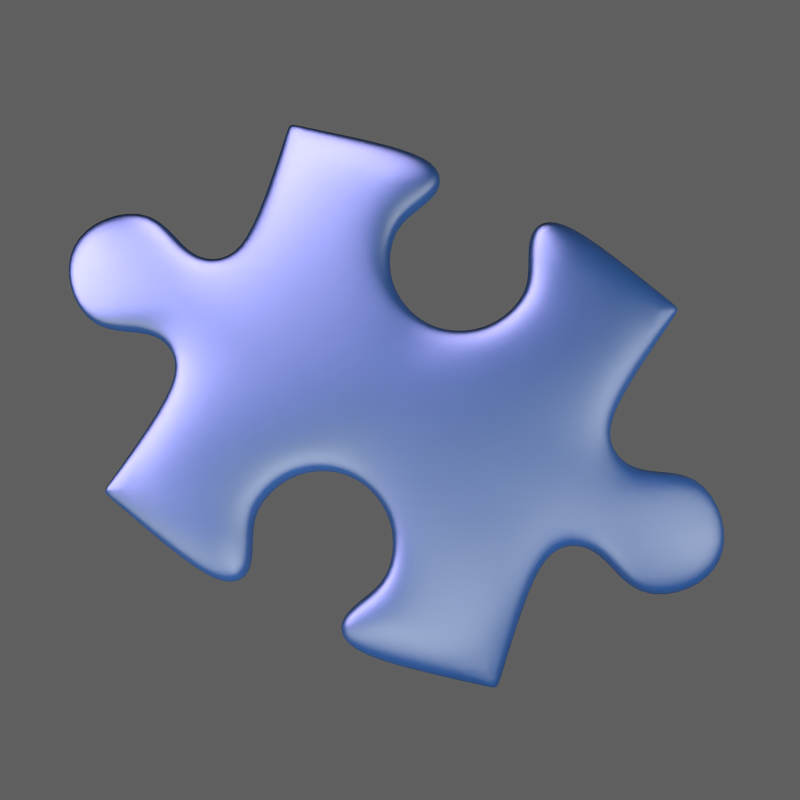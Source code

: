 # Source: application-x-addon.blend  (saved by Blender 2.67.0; exported with 4.5.12 LTS)
import bpy
from mathutils import Matrix  # noqa: F401  (used for matrix-valued properties, if any)

bpy.ops.wm.read_factory_settings(use_empty=True)
scene = bpy.context.scene
scene.name = 'add on'

# ---- collections
col_collection_1 = bpy.data.collections.new('Collection 1'); scene.collection.children.link(col_collection_1)
col_collection_2 = bpy.data.collections.new('Collection 2'); scene.collection.children.link(col_collection_2)
col_collection_9 = bpy.data.collections.new('Collection 9'); scene.collection.children.link(col_collection_9)
col_collection_9.hide_render = True
col_collection_9.hide_viewport = True

# ---- materials (node trees are filled in below, after node groups)
mat_puzzle = bpy.data.materials.new('puzzle')
mat_puzzle.alpha_threshold = 0.0
mat_puzzle.roughness = 0.5
mat_puzzle.line_color = (0.0, 0.0, 0.0, 1.0)
mat_bottomlight_002 = bpy.data.materials.new('bottomlight.002')
mat_bottomlight_002.alpha_threshold = 0.0
mat_bottomlight_002.roughness = 0.5
mat_bottomlight_002.line_color = (0.0, 0.0, 0.0, 1.0)
mat_light_002 = bpy.data.materials.new('light.002')
mat_light_002.alpha_threshold = 0.0
mat_light_002.roughness = 0.5
mat_light_002.line_color = (0.0, 0.0, 0.0, 1.0)
mat_floor_001 = bpy.data.materials.new('floor.001')
mat_floor_001.alpha_threshold = 0.0
mat_floor_001.roughness = 0.5
mat_floor_001.line_color = (0.0, 0.0, 0.0, 1.0)
mat_glass = bpy.data.materials.new('glass')
mat_glass.alpha_threshold = 0.0
mat_glass.roughness = 0.5
mat_glass.line_color = (0.0, 0.0, 0.0, 1.0)

# ---- material node trees
mat_puzzle.use_nodes = True; mat_puzzle.node_tree.nodes.clear()
_N = mat_puzzle.node_tree.nodes; _L = mat_puzzle.node_tree.links
n0 = _N.new('ShaderNodeOutputMaterial'); n0.name = 'Material Output'; n0.location = (300, 300)
n0.width = 120
n1 = _N.new('ShaderNodeMixShader'); n1.name = 'Mix Shader'; n1.location = (100, 300)
n1.width = 150
n1.inputs[0].default_value = 0.9
n2 = _N.new('ShaderNodeBsdfAnisotropic'); n2.name = 'Glossy BSDF'; n2.location = (-100, 300)
n2.distribution = 'BECKMANN'
n2.inputs[1].default_value = 0.4472
n3 = _N.new('ShaderNodeBsdfDiffuse'); n3.name = 'Diffuse BSDF'; n3.location = (-101, 108)
n3.inputs[0].default_value = (0.01444, 0.06848, 0.2423, 1.0)
_L.new(n1.outputs[0], n0.inputs[0])
_L.new(n2.outputs[0], n1.inputs[1])
_L.new(n3.outputs[0], n1.inputs[2])
n0.is_active_output = True
mat_bottomlight_002.use_nodes = True; mat_bottomlight_002.node_tree.nodes.clear()
_N = mat_bottomlight_002.node_tree.nodes; _L = mat_bottomlight_002.node_tree.links
n0 = _N.new('ShaderNodeOutputMaterial'); n0.name = 'Material Output'; n0.location = (300, 300)
n0.width = 120
n1 = _N.new('ShaderNodeEmission'); n1.name = 'Emission'; n1.location = (100, 300)
n1.width = 150
n1.inputs[0].default_value = (0.6135, 0.5089, 0.8, 1.0)
n1.inputs[1].default_value = 20.0
_L.new(n1.outputs[0], n0.inputs[0])
n0.is_active_output = True
mat_light_002.use_nodes = True; mat_light_002.node_tree.nodes.clear()
_N = mat_light_002.node_tree.nodes; _L = mat_light_002.node_tree.links
n0 = _N.new('ShaderNodeOutputMaterial'); n0.name = 'Material Output'; n0.location = (300, 300)
n0.width = 120
n1 = _N.new('ShaderNodeEmission'); n1.name = 'Emission'; n1.location = (100, 300)
n1.width = 150
n1.inputs[0].default_value = (0.784, 0.8, 0.768, 1.0)
n1.inputs[1].default_value = 6.0
_L.new(n1.outputs[0], n0.inputs[0])
n0.is_active_output = True
mat_floor_001.use_nodes = True; mat_floor_001.node_tree.nodes.clear()
_N = mat_floor_001.node_tree.nodes; _L = mat_floor_001.node_tree.links
n0 = _N.new('ShaderNodeMixShader'); n0.name = 'Mix Shader'; n0.location = (242, 183)
n0.width = 150
n0.inputs[0].default_value = 1.0
n1 = _N.new('ShaderNodeBsdfTransparent'); n1.name = 'Transparent BSDF'; n1.location = (-152, 97)
n1.width = 150
n2 = _N.new('ShaderNodeBsdfDiffuse'); n2.name = 'Diffuse BSDF'; n2.location = (-146, -28)
n2.inputs[0].default_value = (0.2413, 0.2413, 0.2413, 1.0)
n3 = _N.new('ShaderNodeOutputMaterial'); n3.name = 'Material Output'; n3.location = (565, 299)
n3.width = 120
n4 = _N.new('ShaderNodeLightPath'); n4.name = 'Light Path'; n4.location = (-151, 578)
n4.width = 150
_L.new(n2.outputs[0], n3.inputs[0])
n3.is_active_output = True
mat_glass.use_nodes = True; mat_glass.node_tree.nodes.clear()
_N = mat_glass.node_tree.nodes; _L = mat_glass.node_tree.links
n0 = _N.new('ShaderNodeOutputMaterial'); n0.name = 'Material Output'; n0.location = (300, 300)
n0.width = 120
n1 = _N.new('ShaderNodeMixShader'); n1.name = 'Mix Shader'; n1.location = (95, 300)
n1.width = 150
n1.inputs[0].default_value = 0.05
n2 = _N.new('ShaderNodeBsdfAnisotropic'); n2.name = 'Glossy BSDF'; n2.location = (-259, 74)
n2.distribution = 'BECKMANN'
n2.inputs[0].default_value = (0.6972, 0.5394, 0.8, 1.0)
n2.inputs[1].default_value = 0.1
n3 = _N.new('ShaderNodeBsdfGlass'); n3.name = 'Glass BSDF'; n3.location = (-292, 410)
n3.distribution = 'GGX'
n3.inputs[1].default_value = 0.2
n3.inputs[2].default_value = 1.4
_L.new(n1.outputs[0], n0.inputs[0])
_L.new(n2.outputs[0], n1.inputs[2])
_L.new(n3.outputs[0], n1.inputs[1])
n0.is_active_output = True

# ---- world
world_world_001 = bpy.data.worlds.new('World.001'); scene.world = world_world_001
world_world_001.use_nodes = True; world_world_001.node_tree.nodes.clear()
_N = world_world_001.node_tree.nodes; _L = world_world_001.node_tree.links
n0 = _N.new('ShaderNodeOutputWorld'); n0.name = 'World Output'; n0.location = (300, 300)
n0.width = 120
n1 = _N.new('ShaderNodeBackground'); n1.name = 'Background'; n1.location = (10, 300)
n1.width = 150
n1.inputs[0].default_value = (0.1149, 0.1149, 0.1149, 1.0)
_L.new(n1.outputs[0], n0.inputs[0])
n0.is_active_output = True
world_world_001.color = (0.05088, 0.05088, 0.05088)
world_world_001.use_sun_shadow = False
world_world_001.sun_shadow_jitter_overblur = 0.0
world_world_001.cycles.sampling_method = 'MANUAL'
world_world_001.cycles.sample_map_resolution = 256

# ---- cameras
cam_camera_001 = bpy.data.cameras.new('Camera.001')
cam_camera_001.clip_end = 100.0
cam_camera_001.lens = 55.0
cam_camera_001.sensor_width = 32.0
cam_camera_001.sensor_height = 18.0
cam_camera_001.dof.focus_distance = 0.0

# ---- lights
light_sun_002 = bpy.data.lights.new('Sun.002', 'SUN')
light_sun_002.color = (0.9995, 1.0, 0.8925)
light_sun_002.transmission_factor = 0.0
light_sun_002.angle = 0.1993
light_sun_002.energy = 3.0
light_sun_002.shadow_buffer_clip_start = 0.5
light_sun_002.shadow_soft_size = 0.1
light_sun_002.shadow_cascade_max_distance = 1000.0
light_sun_002.cycles.use_multiple_importance_sampling = False

# ---- meshes
me_plane_002 = bpy.data.meshes.new('Plane.002')
me_plane_002.from_pydata([(-1.654, -3.483, 2.983), (-3.237, -3.093, 2.983), (-3.055, -0.914, 2.983), (-3.003, -1.564, 2.983), (-3.415, -0.6654, 2.983), (-3.818, -0.6822, 2.983), (-4.5, -1.035, 2.983), (-5.16, -0.5927, 2.983), (-5.395, 0.0, 2.983), (-0.9612, -3.52, 2.983), (-0.7295, -3.25, 2.983), (-0.8626, -2.864, 2.983), (-1.148, -2.355, 2.983), (-0.8962, -1.656, 2.983), (-0.4039, -1.32, 2.983), (0.0, -1.253, 2.983), (-1.746, -3.259, 2.915), (-2.873, -2.864, 2.915), (-2.792, -0.7647, 2.915), (-2.68, -1.574, 2.915), (-3.266, -0.4369, 2.915), (-3.811, -0.4732, 2.915), (-4.433, -0.7557, 2.915), (-4.928, -0.432, 2.915), (-5.111, 0.0, 2.915), (-1.176, -3.357, 2.915), (-0.9795, -3.207, 2.915), (-1.05, -2.992, 2.915), (-1.447, -2.391, 2.915), (-1.234, -1.594, 2.915), (-0.7523, -1.179, 2.915), (0.0, -0.9113, 2.915), (-3.215, -2.948, 2.983), (-4.456, 0.0, 2.915), (-4.456, -0.432, 2.915), (-3.088, -3.124, 2.983), (-3.266, 0.0, 2.915), (-3.811, 0.0, 2.915), (-2.723, 0.0, 2.915), (0.0, 0.0, 2.915), (-1.654, -3.483, 3.082), (-3.237, -3.093, 3.082), (-3.055, -0.914, 3.082), (-3.003, -1.564, 3.082), (-3.415, -0.6654, 3.082), (-3.818, -0.6822, 3.082), (-4.5, -1.035, 3.082), (-5.16, -0.5927, 3.082), (-5.395, 0.0, 3.082), (-0.9612, -3.52, 3.082), (-0.7295, -3.25, 3.082), (-0.8626, -2.864, 3.082), (-1.148, -2.355, 3.082), (-0.8962, -1.656, 3.082), (-0.4039, -1.32, 3.082), (0.0, -1.253, 3.082), (-3.215, -2.948, 3.082), (-3.088, -3.124, 3.082), (-1.654, -3.483, 3.286), (-3.237, -3.093, 3.286), (-3.055, -0.914, 3.286), (-3.003, -1.564, 3.286), (-3.415, -0.6654, 3.286), (-3.818, -0.6822, 3.286), (-4.5, -1.035, 3.286), (-5.16, -0.5927, 3.286), (-5.395, 0.0, 3.286), (-0.9612, -3.52, 3.286), (-0.7295, -3.25, 3.286), (-0.8626, -2.864, 3.286), (-1.148, -2.355, 3.286), (-0.8962, -1.656, 3.286), (-0.4039, -1.32, 3.286), (0.0, -1.253, 3.286), (-3.215, -2.948, 3.286), (-3.088, -3.124, 3.286), (-1.636, -3.362, 3.399), (-3.096, -2.998, 3.399), (-2.948, -0.8525, 3.399), (-2.88, -1.568, 3.399), (-3.381, -0.547, 3.399), (-3.849, -0.563, 3.399), (-4.493, -0.9115, 3.399), (-5.064, -0.5153, 3.399), (-5.281, 0.0, 3.399), (-1.01, -3.407, 3.399), (-0.8506, -3.227, 3.399), (-0.9751, -2.914, 3.399), (-1.271, -2.365, 3.399), (-0.9936, -1.58, 3.399), (-0.4498, -1.205, 3.399), (0.0, -1.131, 3.399), (-2.638, -2.689, 3.47), (-1.82, -2.991, 3.47), (-2.469, -0.5313, 3.47), (-2.533, -1.57, 3.5), (-3.021, 0.0, 3.47), (-3.32, 0.0, 3.47), (-3.73, 0.0, 3.47), (-4.148, 0.0, 3.47), (-1.421, -3.068, 3.47), (-1.319, -2.935, 3.47), (-1.392, -2.695, 3.47), (-1.594, -2.33, 3.47), (-1.424, -1.639, 3.47), (-0.7413, -0.8254, 3.47), (0.0, 0.0, 3.47)], [], [(13, 29, 28, 12), (7, 6, 22, 23), (14, 30, 29, 13), (8, 7, 23, 24), (2, 3, 19, 18), (15, 31, 30, 14), (9, 25, 16, 0), (10, 26, 25, 9), (4, 2, 18, 20), (11, 27, 26, 10), (5, 4, 20, 21), (12, 28, 27, 11), (6, 5, 21, 22), (21, 34, 23, 22), (24, 23, 34, 33), (16, 25, 26, 27), (28, 29, 19, 17), (35, 0, 16, 17), (32, 17, 19, 3), (1, 17, 32), (1, 35, 17), (27, 28, 17, 16), (21, 20, 36, 37), (21, 37, 33, 34), (18, 38, 36, 20), (29, 30, 18, 19), (30, 31, 39, 38, 18), (14, 13, 53, 54), (32, 3, 43, 56), (7, 8, 48, 47), (3, 2, 42, 43), (15, 14, 54, 55), (9, 0, 40, 49), (1, 32, 56, 41), (10, 9, 49, 50), (2, 4, 44, 42), (11, 10, 50, 51), (4, 5, 45, 44), (0, 35, 57, 40), (12, 11, 51, 52), (5, 6, 46, 45), (13, 12, 52, 53), (6, 7, 47, 46), (35, 1, 41, 57), (56, 43, 61, 74), (50, 49, 67, 68), (42, 44, 62, 60), (40, 57, 75, 58), (51, 50, 68, 69), (44, 45, 63, 62), (52, 51, 69, 70), (45, 46, 64, 63), (53, 52, 70, 71), (46, 47, 65, 64), (57, 41, 59, 75), (54, 53, 71, 72), (47, 48, 66, 65), (43, 42, 60, 61), (55, 54, 72, 73), (49, 40, 58, 67), (41, 56, 74, 59), (70, 69, 87, 88), (63, 64, 82, 81), (71, 70, 88, 89), (64, 65, 83, 82), (91, 90, 105, 106), (72, 71, 89, 90), (65, 66, 84, 83), (61, 60, 78, 79), (73, 72, 90, 91), (67, 58, 76, 85), (79, 78, 94, 95), (68, 67, 85, 86), (60, 62, 80, 78), (90, 89, 104, 105), (69, 68, 86, 87), (62, 63, 81, 80), (75, 59, 77), (59, 74, 77), (74, 61, 79, 77), (58, 75, 77, 76), (85, 76, 93, 100), (86, 85, 100, 101), (78, 80, 96, 94), (87, 86, 101, 102), (80, 81, 97, 96), (77, 79, 95, 92), (88, 87, 102, 103), (81, 82, 98, 97), (76, 77, 92, 93), (89, 88, 103, 104), (82, 83, 99, 98), (93, 102, 101, 100), (102, 93, 92, 103), (103, 92, 95, 104), (104, 95, 94, 105), (105, 94, 96, 106), (83, 84, 99)])
me_plane_002.polygons.foreach_set('use_smooth', [True] * 98)
me_plane_002.materials.append(mat_puzzle)
me_plane_002.use_remesh_preserve_volume = False
me_plane_002.use_remesh_preserve_attributes = False
me_plane_002.use_mirror_vertex_groups = False
me_plane_002.update()
me_plane_006 = bpy.data.meshes.new('Plane.006')
me_plane_006.from_pydata([(0.175, -1.0, 0.0), (-0.175, -1.0, 0.0), (0.175, 1.0, 0.0), (-0.175, 1.0, 0.0), (0.175, -0.004129, 0.0), (-0.175, -0.004129, 0.0), (0.175, -0.09615, 0.0), (-0.175, -0.09615, 0.0), (-0.002975, -0.004129, 0.0), (-0.002975, -0.09615, 0.0), (-0.002975, 1.0, 0.0), (-0.002975, -1.0, 0.0), (0.01723, -0.004129, 0.0), (0.01723, -1.0, 0.0), (0.01723, 1.0, 0.0), (0.01723, -0.09615, 0.0)], [], [(12, 4, 2, 14), (13, 0, 6, 15), (5, 8, 10, 3), (1, 11, 9, 7)])
me_plane_006.materials.append(mat_bottomlight_002)
me_plane_006.use_remesh_preserve_volume = False
me_plane_006.use_remesh_preserve_attributes = False
me_plane_006.use_mirror_vertex_groups = False
me_plane_006.update()
me_plane_007 = bpy.data.meshes.new('Plane.007')
me_plane_007.from_pydata([(-0.6501, -1.0, 0.0), (-1.0, -1.0, 0.0), (-0.6501, 1.0, 0.0), (-1.0, 1.0, 0.0), (-0.224, -1.0, 0.0), (-0.5739, -1.0, 0.0), (-0.224, 1.0, 0.0), (-0.5739, 1.0, 0.0), (0.213, -1.0, 0.0), (-0.137, -1.0, 0.0), (0.213, 1.0, 0.0), (-0.137, 1.0, 0.0), (0.643, -1.0, 0.0), (0.2931, -1.0, 0.0), (0.643, 1.0, 0.0), (0.2931, 1.0, 0.0), (1.097, -1.0, 0.0), (0.7468, -1.0, 0.0), (1.097, 1.0, 0.0), (0.7468, 1.0, 0.0)], [], [(1, 0, 2, 3), (5, 4, 6, 7), (9, 8, 10, 11), (13, 12, 14, 15), (17, 16, 18, 19)])
me_plane_007.materials.append(mat_light_002)
me_plane_007.use_remesh_preserve_volume = False
me_plane_007.use_remesh_preserve_attributes = False
me_plane_007.use_mirror_vertex_groups = False
me_plane_007.update()
me_plane_004 = bpy.data.meshes.new('Plane.004')
me_plane_004.from_pydata([(1.0, -1.0, 0.0), (-1.0, -1.0, 0.0), (1.0, 1.0, 0.0), (-1.0, 1.0, 0.0), (1.0, 1.346, 0.2834), (-1.0, 1.346, 0.2834), (1.0, 1.546, 0.7051), (-1.0, 1.546, 0.7051), (1.0, 1.567, 1.742), (-1.0, 1.567, 1.742)], [], [(1, 0, 2, 3), (3, 2, 4, 5), (5, 4, 6, 7), (7, 6, 8, 9)])
me_plane_004.polygons.foreach_set('use_smooth', [True] * 4)
me_plane_004.materials.append(mat_floor_001)
me_plane_004.use_remesh_preserve_volume = False
me_plane_004.use_remesh_preserve_attributes = False
me_plane_004.use_mirror_vertex_groups = False
me_plane_004.update()
me_plane_001 = bpy.data.meshes.new('Plane.001')
me_plane_001.from_pydata([(-1.654, -3.483, 2.979), (-3.237, -3.093, 2.979), (-3.055, -0.914, 2.979), (-3.003, -1.564, 2.979), (-3.415, -0.6654, 2.979), (-3.818, -0.6822, 2.979), (-4.5, -1.035, 2.979), (-5.16, -0.5927, 2.979), (-0.9612, -3.52, 2.979), (-0.7295, -3.25, 2.979), (-0.8626, -2.864, 2.979), (-1.148, -2.355, 2.979), (-0.8962, -1.656, 2.979), (-0.4039, -1.32, 2.979), (-1.746, -3.259, 2.915), (-2.92, -2.896, 2.915), (-2.792, -0.7647, 2.915), (-2.68, -1.574, 2.915), (-3.266, -0.4369, 2.915), (-3.811, -0.4732, 2.915), (-4.433, -0.7557, 2.915), (-4.928, -0.432, 2.915), (-1.176, -3.357, 2.915), (-0.9795, -3.207, 2.915), (-1.05, -2.992, 2.915), (-1.447, -2.391, 2.915), (-1.234, -1.594, 2.915), (-0.7523, -1.179, 2.915), (-3.215, -2.948, 2.979), (-2.898, -2.771, 2.915), (-2.802, -2.926, 2.915), (-3.088, -3.124, 2.979), (1.654, -3.483, 2.979), (3.237, -3.093, 2.979), (3.055, -0.914, 2.979), (3.003, -1.564, 2.979), (3.415, -0.6654, 2.979), (3.818, -0.6822, 2.979), (4.5, -1.035, 2.979), (5.16, -0.5927, 2.979), (0.9612, -3.52, 2.979), (0.7295, -3.25, 2.979), (0.8626, -2.864, 2.979), (1.148, -2.355, 2.979), (0.8962, -1.656, 2.979), (0.4039, -1.32, 2.979), (0.0, -1.253, 2.979), (1.746, -3.259, 2.915), (3.091, -2.989, 2.979), (2.792, -0.7647, 2.915), (2.68, -1.574, 2.915), (3.266, -0.4369, 2.915), (3.811, -0.4732, 2.915), (4.433, -0.7557, 2.915), (4.928, -0.432, 2.915), (1.176, -3.357, 2.915), (0.9795, -3.207, 2.915), (1.05, -2.992, 2.915), (1.447, -2.391, 2.915), (1.234, -1.594, 2.915), (0.7523, -1.179, 2.915), (0.0, -0.9113, 2.915), (3.215, -2.948, 2.979), (3.088, -3.124, 2.979), (-1.654, 3.483, 2.979), (-3.237, 3.093, 2.979), (-3.055, 0.914, 2.979), (-3.003, 1.564, 2.979), (-3.415, 0.6654, 2.979), (-3.818, 0.6822, 2.979), (-4.5, 1.035, 2.979), (-5.16, 0.5927, 2.979), (-5.395, 0.0, 2.979), (-0.9612, 3.52, 2.979), (-0.7295, 3.25, 2.979), (-0.8626, 2.864, 2.979), (-1.148, 2.355, 2.979), (-0.8962, 1.656, 2.979), (-0.4039, 1.32, 2.979), (-1.746, 3.259, 2.915), (-2.92, 2.896, 2.915), (-2.792, 0.7647, 2.915), (-2.68, 1.574, 2.915), (-3.266, 0.4369, 2.915), (-3.811, 0.4732, 2.915), (-4.433, 0.7557, 2.915), (-4.928, 0.432, 2.915), (-5.111, 0.0, 2.915), (-1.176, 3.357, 2.915), (-0.9795, 3.207, 2.915), (-1.05, 2.992, 2.915), (-1.447, 2.391, 2.915), (-1.234, 1.594, 2.915), (-0.7523, 1.179, 2.915), (-3.215, 2.948, 2.979), (-2.898, 2.771, 2.915), (-2.802, 2.926, 2.915), (-3.088, 3.124, 2.979), (1.654, 3.483, 2.979), (3.237, 3.093, 2.979), (3.055, 0.914, 2.979), (3.003, 1.564, 2.979), (3.415, 0.6654, 2.979), (3.818, 0.6822, 2.979), (4.5, 1.035, 2.979), (5.16, 0.5927, 2.979), (5.395, 0.0, 2.979), (0.9612, 3.52, 2.979), (0.7295, 3.25, 2.979), (0.8626, 2.864, 2.979), (1.148, 2.355, 2.979), (0.8962, 1.656, 2.979), (0.4039, 1.32, 2.979), (0.0, 1.253, 2.979), (1.746, 3.259, 2.915), (2.92, 2.896, 2.915), (2.792, 0.7647, 2.915), (2.68, 1.574, 2.915), (3.266, 0.4369, 2.915), (3.811, 0.4732, 2.915), (4.433, 0.7557, 2.915), (4.928, 0.432, 2.915), (5.111, 0.0, 2.915), (1.176, 3.357, 2.915), (0.9795, 3.207, 2.915), (1.05, 2.992, 2.915), (1.447, 2.391, 2.915), (1.234, 1.594, 2.915), (0.7523, 1.179, 2.915), (0.0, 0.9113, 2.915), (3.215, 2.948, 2.979), (2.898, 2.771, 2.915), (2.802, 2.926, 2.915), (3.088, 3.124, 2.979), (-1.654, -3.483, 3.092), (-3.237, -3.093, 3.092), (-3.055, -0.914, 3.092), (-3.003, -1.564, 3.092), (-3.415, -0.6654, 3.092), (-3.818, -0.6822, 3.092), (-4.5, -1.035, 3.092), (-5.16, -0.5927, 3.092), (-0.9612, -3.52, 3.092), (-0.7295, -3.25, 3.092), (-0.8626, -2.864, 3.092), (-1.148, -2.355, 3.092), (-0.8962, -1.656, 3.092), (-0.4039, -1.32, 3.092), (-3.215, -2.948, 3.092), (-3.088, -3.124, 3.092), (1.654, -3.483, 3.092), (3.237, -3.093, 3.092), (3.055, -0.914, 3.092), (3.003, -1.564, 3.092), (3.415, -0.6654, 3.092), (3.818, -0.6822, 3.092), (4.5, -1.035, 3.092), (5.16, -0.5927, 3.092), (0.9612, -3.52, 3.092), (0.7295, -3.25, 3.092), (0.8626, -2.864, 3.092), (1.148, -2.355, 3.092), (0.8962, -1.656, 3.092), (0.4039, -1.32, 3.092), (0.0, -1.253, 3.092), (3.215, -2.948, 3.092), (3.088, -3.124, 3.092), (-1.654, 3.483, 3.092), (-3.237, 3.093, 3.092), (-3.055, 0.914, 3.092), (-3.003, 1.564, 3.092), (-3.415, 0.6654, 3.092), (-3.818, 0.6822, 3.092), (-4.5, 1.035, 3.092), (-5.16, 0.5927, 3.092), (-5.395, 0.0, 3.092), (-0.9612, 3.52, 3.092), (-0.7295, 3.25, 3.092), (-0.8626, 2.864, 3.092), (-1.148, 2.355, 3.092), (-0.8962, 1.656, 3.092), (-0.4039, 1.32, 3.092), (-3.215, 2.948, 3.092), (-3.088, 3.124, 3.092), (1.654, 3.483, 3.092), (3.237, 3.093, 3.092), (3.055, 0.914, 3.092), (3.003, 1.564, 3.092), (3.415, 0.6654, 3.092), (3.818, 0.6822, 3.092), (4.5, 1.035, 3.092), (5.16, 0.5927, 3.092), (5.395, 0.0, 3.092), (0.9612, 3.52, 3.092), (0.7295, 3.25, 3.092), (0.8626, 2.864, 3.092), (1.148, 2.355, 3.092), (0.8962, 1.656, 3.092), (0.4039, 1.32, 3.092), (0.0, 1.253, 3.092), (3.215, 2.948, 3.092), (3.088, 3.124, 3.092), (-1.654, -3.483, 3.181), (-3.237, -3.093, 3.181), (-3.055, -0.914, 3.181), (-3.003, -1.564, 3.181), (-3.415, -0.6654, 3.181), (-3.818, -0.6822, 3.181), (-4.5, -1.035, 3.181), (-5.16, -0.5927, 3.181), (-0.9612, -3.52, 3.181), (-0.7295, -3.25, 3.181), (-0.8626, -2.864, 3.181), (-1.148, -2.355, 3.181), (-0.8962, -1.656, 3.181), (-0.4039, -1.32, 3.181), (-3.215, -2.948, 3.181), (-3.088, -3.124, 3.181), (1.654, -3.483, 3.181), (3.237, -3.093, 3.181), (3.055, -0.914, 3.181), (3.003, -1.564, 3.181), (3.415, -0.6654, 3.181), (3.818, -0.6822, 3.181), (4.5, -1.035, 3.181), (5.16, -0.5927, 3.181), (0.9612, -3.52, 3.181), (0.7295, -3.25, 3.181), (0.8626, -2.864, 3.181), (1.148, -2.355, 3.181), (0.8962, -1.656, 3.181), (0.4039, -1.32, 3.181), (0.0, -1.253, 3.181), (3.215, -2.948, 3.181), (3.088, -3.124, 3.181), (-1.654, 3.483, 3.181), (-3.237, 3.093, 3.181), (-3.055, 0.914, 3.181), (-3.003, 1.564, 3.181), (-3.415, 0.6654, 3.181), (-3.818, 0.6822, 3.181), (-4.5, 1.035, 3.181), (-5.16, 0.5927, 3.181), (-5.395, 0.0, 3.181), (-0.9612, 3.52, 3.181), (-0.7295, 3.25, 3.181), (-0.8626, 2.864, 3.181), (-1.148, 2.355, 3.181), (-0.8962, 1.656, 3.181), (-0.4039, 1.32, 3.181), (-3.215, 2.948, 3.181), (-3.088, 3.124, 3.181), (1.654, 3.483, 3.181), (3.237, 3.093, 3.181), (3.055, 0.914, 3.181), (3.003, 1.564, 3.181), (3.415, 0.6654, 3.181), (3.818, 0.6822, 3.181), (4.5, 1.035, 3.181), (5.16, 0.5927, 3.181), (5.395, 0.0, 3.181), (0.9612, 3.52, 3.181), (0.7295, 3.25, 3.181), (0.8626, 2.864, 3.181), (1.148, 2.355, 3.181), (0.8962, 1.656, 3.181), (0.4039, 1.32, 3.181), (0.0, 1.253, 3.181), (3.215, 2.948, 3.181), (3.088, 3.124, 3.181), (-1.625, -3.423, 3.237), (-3.181, -3.039, 3.237), (-3.002, -0.8981, 3.237), (-2.951, -1.537, 3.237), (-3.355, -0.6538, 3.237), (-3.751, -0.6703, 3.237), (-4.422, -1.017, 3.237), (-5.07, -0.5824, 3.237), (-0.9445, -3.459, 3.237), (-0.7168, -3.194, 3.237), (-0.8476, -2.814, 3.237), (-1.128, -2.314, 3.237), (-0.8806, -1.627, 3.237), (-0.3969, -1.297, 3.237), (-3.159, -2.897, 3.237), (-3.034, -3.07, 3.237), (1.625, -3.423, 3.237), (3.181, -3.039, 3.237), (3.002, -0.8981, 3.237), (2.951, -1.537, 3.237), (3.355, -0.6538, 3.237), (3.751, -0.6703, 3.237), (4.422, -1.017, 3.237), (5.07, -0.5824, 3.237), (0.9445, -3.459, 3.237), (0.7168, -3.194, 3.237), (0.8476, -2.814, 3.237), (1.128, -2.314, 3.237), (0.8806, -1.627, 3.237), (0.3969, -1.297, 3.237), (-1.219e-09, -1.231, 3.237), (3.159, -2.897, 3.237), (3.034, -3.07, 3.237), (-1.625, 3.423, 3.237), (-3.181, 3.039, 3.237), (-3.002, 0.8981, 3.237), (-2.951, 1.537, 3.237), (-3.355, 0.6538, 3.237), (-3.751, 0.6703, 3.237), (-4.422, 1.017, 3.237), (-5.07, 0.5824, 3.237), (-5.301, -7.312e-10, 3.237), (-0.9445, 3.459, 3.237), (-0.7168, 3.194, 3.237), (-0.8476, 2.814, 3.237), (-1.128, 2.314, 3.237), (-0.8806, 1.627, 3.237), (-0.3969, 1.297, 3.237), (-3.159, 2.897, 3.237), (-3.034, 3.07, 3.237), (1.625, 3.423, 3.237), (3.181, 3.039, 3.237), (3.002, 0.8981, 3.237), (2.951, 1.537, 3.237), (3.355, 0.6538, 3.237), (3.751, 0.6703, 3.237), (4.422, 1.017, 3.237), (5.07, 0.5824, 3.237), (5.301, -7.312e-10, 3.237), (0.9445, 3.459, 3.237), (0.7168, 3.194, 3.237), (0.8476, 2.814, 3.237), (1.128, 2.314, 3.237), (0.8806, 1.627, 3.237), (0.3969, 1.297, 3.237), (-1.219e-09, 1.231, 3.237), (3.159, 2.897, 3.237), (3.034, 3.07, 3.237), (3.044, 2.946, 3.29), (-1.219e-09, 1.111, 3.29), (0.4414, 1.186, 3.29), (0.9751, 1.554, 3.29), (1.247, 2.324, 3.29), (0.9568, 2.863, 3.29), (0.8343, 3.171, 3.29), (0.9915, 3.349, 3.29), (5.182, -7.312e-10, 3.29), (4.977, 0.5073, 3.29), (4.415, 0.8972, 3.29), (3.782, 0.5547, 3.29), (3.322, 0.539, 3.29), (2.832, 1.541, 3.29), (2.898, 0.8384, 3.29), (1.608, 3.305, 3.29), (-3.044, 2.946, 3.29), (-0.4414, 1.186, 3.29), (-0.9751, 1.554, 3.29), (-1.247, 2.324, 3.29), (-0.9568, 2.863, 3.29), (-0.8343, 3.171, 3.29), (-0.9915, 3.349, 3.29), (-5.182, -7.312e-10, 3.29), (-4.977, 0.5073, 3.29), (-4.415, 0.8972, 3.29), (-3.782, 0.5547, 3.29), (-3.322, 0.539, 3.29), (-2.832, 1.541, 3.29), (-2.898, 0.8384, 3.29), (-1.608, 3.305, 3.29), (3.044, -2.946, 3.29), (-1.219e-09, -1.111, 3.29), (0.4414, -1.186, 3.29), (0.9751, -1.554, 3.29), (1.247, -2.324, 3.29), (0.9568, -2.863, 3.29), (0.8343, -3.171, 3.29), (0.9915, -3.349, 3.29), (4.977, -0.5073, 3.29), (4.415, -0.8972, 3.29), (3.782, -0.5547, 3.29), (3.322, -0.539, 3.29), (2.832, -1.541, 3.29), (2.898, -0.8384, 3.29), (1.608, -3.305, 3.29), (-3.044, -2.946, 3.29), (-0.4414, -1.186, 3.29), (-0.9751, -1.554, 3.29), (-1.247, -2.324, 3.29), (-0.9568, -2.863, 3.29), (-0.8343, -3.171, 3.29), (-0.9915, -3.349, 3.29), (-4.977, -0.5073, 3.29), (-4.415, -0.8972, 3.29), (-3.782, -0.5547, 3.29), (-3.322, -0.539, 3.29), (-2.832, -1.541, 3.29), (-2.898, -0.8384, 3.29), (-1.608, -3.305, 3.29), (0.0, -0.1426, 3.29), (-0.4414, -0.1426, 3.29), (2.942, -3.02, 2.979), (3.064, -2.878, 2.979), (0.443, -0.202, 3.29)], [], [(12, 11, 25, 26), (7, 21, 20, 6), (31, 30, 14, 0), (13, 12, 26, 27), (72, 87, 21, 7), (2, 16, 17, 3), (46, 13, 27, 61), (8, 0, 14, 22), (28, 3, 17, 29), (9, 8, 22, 23), (4, 18, 16, 2), (10, 9, 23, 24), (5, 19, 18, 4), (11, 10, 24, 25), (6, 20, 19, 5), (1, 28, 29, 15), (1, 15, 30, 31), (44, 59, 58, 43), (39, 38, 53, 54), (45, 60, 59, 44), (106, 39, 54, 122), (34, 35, 50, 49), (46, 61, 60, 45), (40, 55, 47, 32), (41, 56, 55, 40), (36, 34, 49, 51), (42, 57, 56, 41), (37, 36, 51, 52), (43, 58, 57, 42), (38, 37, 52, 53), (77, 92, 91, 76), (71, 70, 85, 86), (97, 64, 79, 96), (78, 93, 92, 77), (72, 71, 86, 87), (66, 67, 82, 81), (113, 129, 93, 78), (73, 88, 79, 64), (94, 95, 82, 67), (74, 89, 88, 73), (68, 66, 81, 83), (75, 90, 89, 74), (69, 68, 83, 84), (76, 91, 90, 75), (70, 69, 84, 85), (65, 80, 95, 94), (65, 97, 96, 80), (111, 110, 126, 127), (105, 121, 120, 104), (133, 132, 114, 98), (112, 111, 127, 128), (106, 122, 121, 105), (100, 116, 117, 101), (113, 112, 128, 129), (107, 98, 114, 123), (130, 101, 117, 131), (108, 107, 123, 124), (102, 118, 116, 100), (109, 108, 124, 125), (103, 119, 118, 102), (110, 109, 125, 126), (104, 120, 119, 103), (99, 130, 131, 115), (99, 115, 132, 133), (43, 42, 160, 161), (70, 173, 172, 69), (28, 1, 135, 148), (101, 130, 200, 187), (110, 111, 197, 196), (40, 32, 150, 158), (65, 94, 182, 168), (11, 12, 146, 145), (107, 108, 194, 193), (38, 156, 155, 37), (77, 76, 179, 180), (8, 9, 143, 142), (104, 190, 191, 105), (33, 62, 165, 151), (74, 73, 176, 177), (6, 140, 141, 7), (100, 186, 188, 102), (98, 184, 201, 133), (44, 43, 161, 162), (71, 174, 173, 70), (2, 136, 138, 4), (133, 201, 185, 99), (111, 112, 198, 197), (41, 40, 158, 159), (68, 171, 169, 66), (31, 149, 135, 1), (12, 13, 147, 146), (108, 109, 195, 194), (39, 157, 156, 38), (65, 168, 183, 97), (94, 67, 170, 182), (78, 77, 180, 181), (9, 10, 144, 143), (105, 191, 192, 106), (36, 154, 152, 34), (75, 74, 177, 178), (7, 141, 175, 72), (102, 188, 189, 103), (33, 151, 166, 63), (62, 35, 153, 165), (45, 44, 162, 163), (72, 175, 174, 71), (4, 138, 139, 5), (101, 187, 186, 100), (112, 113, 199, 198), (42, 41, 159, 160), (69, 172, 171, 68), (3, 137, 136, 2), (97, 183, 167, 64), (3, 28, 148, 137), (13, 46, 164, 147), (109, 110, 196, 195), (106, 192, 157, 39), (66, 169, 170, 67), (113, 78, 181, 199), (10, 11, 145, 144), (98, 107, 193, 184), (37, 155, 154, 36), (63, 166, 150, 32), (76, 75, 178, 179), (0, 8, 142, 134), (103, 189, 190, 104), (34, 152, 153, 35), (46, 45, 163, 164), (73, 64, 167, 176), (5, 139, 140, 6), (130, 99, 185, 200), (0, 134, 149, 31), (159, 158, 226, 227), (143, 144, 212, 211), (188, 256, 257, 189), (173, 241, 240, 172), (157, 225, 224, 156), (141, 209, 243, 175), (187, 255, 254, 186), (168, 182, 250, 236), (154, 222, 220, 152), (198, 199, 267, 266), (138, 206, 207, 139), (182, 170, 238, 250), (166, 234, 218, 150), (151, 219, 234, 166), (195, 196, 264, 263), (137, 205, 204, 136), (180, 179, 247, 248), (163, 162, 230, 231), (147, 164, 232, 215), (184, 193, 261, 252), (177, 176, 244, 245), (160, 159, 227, 228), (144, 145, 213, 212), (189, 257, 258, 190), (174, 242, 241, 173), (192, 260, 225, 157), (134, 142, 210, 202), (200, 185, 253, 268), (171, 239, 237, 169), (155, 223, 222, 154), (187, 200, 268, 255), (139, 207, 208, 140), (183, 251, 235, 167), (168, 236, 251, 183), (152, 220, 221, 153), (196, 197, 265, 264), (148, 135, 203, 216), (181, 180, 248, 249), (164, 163, 231, 232), (137, 148, 216, 205), (193, 194, 262, 261), (178, 177, 245, 246), (161, 160, 228, 229), (145, 146, 214, 213), (190, 258, 259, 191), (175, 243, 242, 174), (158, 150, 218, 226), (142, 143, 211, 210), (186, 254, 256, 188), (172, 240, 239, 171), (156, 224, 223, 155), (184, 252, 269, 201), (140, 208, 209, 141), (201, 269, 253, 185), (169, 237, 238, 170), (151, 165, 233, 219), (197, 198, 266, 265), (136, 204, 206, 138), (199, 181, 249, 267), (165, 153, 221, 233), (134, 202, 217, 149), (194, 195, 263, 262), (149, 217, 203, 135), (179, 178, 246, 247), (162, 161, 229, 230), (146, 147, 215, 214), (191, 259, 260, 192), (176, 167, 235, 244), (243, 311, 310, 242), (226, 218, 286, 294), (210, 211, 279, 278), (254, 322, 324, 256), (240, 308, 307, 239), (224, 292, 291, 223), (252, 320, 337, 269), (208, 276, 277, 209), (269, 337, 321, 253), (237, 305, 306, 238), (219, 233, 301, 287), (265, 266, 334, 333), (204, 272, 274, 206), (267, 249, 317, 335), (233, 221, 289, 301), (202, 270, 285, 217), (262, 263, 331, 330), (217, 285, 271, 203), (247, 246, 314, 315), (230, 229, 297, 298), (214, 215, 283, 282), (259, 327, 328, 260), (244, 235, 303, 312), (227, 226, 294, 295), (211, 212, 280, 279), (256, 324, 325, 257), (241, 309, 308, 240), (225, 293, 292, 224), (209, 277, 311, 243), (255, 323, 322, 254), (236, 250, 318, 304), (222, 290, 288, 220), (266, 267, 335, 334), (206, 274, 275, 207), (250, 238, 306, 318), (234, 302, 286, 218), (219, 287, 302, 234), (263, 264, 332, 331), (205, 273, 272, 204), (248, 247, 315, 316), (231, 230, 298, 299), (215, 232, 300, 283), (252, 261, 329, 320), (245, 244, 312, 313), (228, 227, 295, 296), (212, 213, 281, 280), (257, 325, 326, 258), (242, 310, 309, 241), (260, 328, 293, 225), (202, 210, 278, 270), (268, 253, 321, 336), (239, 307, 305, 237), (223, 291, 290, 222), (255, 268, 336, 323), (207, 275, 276, 208), (251, 319, 303, 235), (236, 304, 319, 251), (220, 288, 289, 221), (264, 265, 333, 332), (216, 203, 271, 284), (249, 248, 316, 317), (232, 231, 299, 300), (205, 216, 284, 273), (261, 262, 330, 329), (246, 245, 313, 314), (229, 228, 296, 297), (213, 214, 282, 281), (258, 326, 327, 259), (296, 295, 375, 374), (313, 312, 360, 359), (320, 329, 345, 353), (283, 300, 370, 385), (299, 298, 372, 371), (316, 315, 357, 356), (273, 395, 396, 272), (331, 332, 342, 343), (371, 372, 381, 382), (302, 369, 383, 286), (274, 394, 393, 275), (334, 335, 339, 340), (290, 380, 382, 288), (323, 351, 352, 322), (277, 391, 361, 311), (293, 377, 378, 292), (309, 363, 364, 308), (324, 350, 349, 325), (279, 280, 388, 389), (295, 294, 376, 375), (312, 303, 368, 360), (327, 347, 346, 328), (282, 283, 385, 386), (298, 297, 373, 372), (315, 314, 358, 357), (63, 32, 47, 400), (330, 331, 343, 344), (270, 397, 384, 285), (373, 369, 381, 372), (335, 317, 355, 339), (272, 396, 394, 274), (333, 334, 340, 341), (369, 373, 374, 383), (305, 367, 366, 306), (304, 354, 319), (276, 392, 391, 277), (320, 353, 338, 337), (292, 378, 379, 291), (308, 364, 365, 307), (322, 352, 350, 324), (278, 279, 389, 390), (294, 286, 383, 376), (311, 361, 362, 310), (326, 348, 347, 327), (281, 282, 386, 387), (297, 296, 374, 373), (314, 313, 359, 358), (329, 330, 344, 345), (62, 401, 50, 153), (300, 299, 371, 370), (317, 316, 356, 355), (401, 62, 33, 48), (332, 333, 341, 342), (288, 382, 381, 289), (319, 354, 368, 303), (275, 393, 392, 276), (304, 318, 354), (291, 379, 380, 290), (307, 365, 367, 305), (318, 306, 366, 354), (270, 278, 390, 397), (328, 346, 377, 293), (310, 362, 363, 309), (325, 349, 348, 326), (280, 281, 387, 388), (285, 384, 271), (273, 284, 384, 395), (284, 271, 384), (33, 63, 400, 48), (337, 338, 321), (323, 336, 338, 351), (336, 321, 338), (390, 389, 388, 397), (387, 384, 397, 388), (384, 387, 386, 395), (395, 386, 385, 396), (385, 370, 398, 399), (375, 376, 383, 374), (287, 369, 302), (301, 289, 381, 369), (287, 301, 369), (371, 402, 398, 370)])
me_plane_001.use_remesh_preserve_volume = False
me_plane_001.use_remesh_preserve_attributes = False
me_plane_001.use_mirror_vertex_groups = False
me_plane_001.update()
me_cube_004 = bpy.data.meshes.new('Cube.004')
me_cube_004.from_pydata([(-1.908, -1.0, -1.201), (2.025, -1.0, -1.201), (-1.908, -1.0, 1.201), (2.025, -1.0, 1.201), (-1.982, -1.195, 0.0), (2.087, -1.195, 0.0), (0.0, -1.195, 1.401), (0.0, -1.195, -1.316), (0.0, -1.684, 0.0), (-1.967, -1.155, 0.5297), (2.075, -1.155, -0.5297), (-1.731, -1.155, 1.362), (1.873, -1.155, -1.277), (-1.967, -1.155, -0.5297), (2.075, -1.155, 0.5297), (1.873, -1.155, 1.362), (-1.731, -1.155, -1.277), (-1.074e-09, -1.622, -0.6591), (1.074e-09, -1.622, 0.6591), (1.915, -1.622, 1.63e-09), (-1.78, -1.622, -2.619e-10), (-1.771, -1.558, -0.6289), (1.908, -1.558, -0.6289), (1.908, -1.558, 0.6289), (-1.771, -1.558, 0.6289), (2.033, -1.026, 1.107), (-1.918, -1.026, 1.107), (1.928, -0.7368, 1.388), (-1.789, -0.7368, 1.388), (-1.881, -1.024, 1.23), (-1.881, -1.024, -1.23), (2.051, -1.255, 3.492e-10), (-1.936, -1.196, -0.5452), (2.194, -0.7625, 3.983e-06), (-0.0007778, -0.7625, 1.449), (2.109, -0.6375, -1.059), (2.109, -0.6382, 1.056), (-1.936, -1.196, 0.5452), (2.04, -1.21, 0.5506), (2.175, -0.7368, 0.6194), (-2.079, -0.7368, 0.6194), (-1.95, -1.24, -2.91e-11), (1.993, -1.033, -1.24), (-1.956, -0.637, 1.182), (2.061, -0.6434, -1.195), (2.001, -1.062, 1.144), (1.879, -1.338, -1.193), (2.033, -1.025, -1.11), (-1.918, -1.025, -1.11), (-1.738, -1.34, 1.274), (1.879, -1.34, 1.274), (1.791e-10, -1.383, 1.312), (-1.726e-10, -1.381, -1.23), (-1.738, -1.338, -1.193), (-1.789, -0.7368, -1.388), (1.928, -0.7368, -1.388), (1.993, -1.033, 1.24), (2.175, -0.7368, -0.6194), (-2.079, -0.7368, -0.6194), (-2.002, -0.6382, 1.056), (-2.002, -0.6375, -1.059), (-2.102, -0.7625, 3.984e-06), (-0.0007778, -0.7625, -1.449), (-1.956, -0.637, -1.182), (-1.889, -1.052, -1.138), (2.096, -0.6185, -1.143), (-1.987, -0.6185, 1.143), (2.096, -0.6185, 1.143), (-1.987, -0.6185, -1.143), (2.0, -1.061, -1.147), (2.061, -0.6434, 1.195), (2.04, -1.21, -0.5506), (-1.89, -1.053, 1.134), (1.15, -1.193, -1.317), (1.15, -1.193, 1.403), (1.176, -1.676, -0.0001057), (1.171, -1.612, -0.654), (1.171, -1.612, 0.6538), (1.154, -1.38, 1.313), (1.154, -1.378, -1.23), (1.183, -0.7611, -1.441), (1.183, -0.7611, 1.44), (-1.116, -0.7611, 1.44), (-1.083, -1.378, -1.23), (-1.116, -0.7611, -1.441), (-1.104, -1.612, -0.654), (-1.079, -1.193, -1.317), (-1.104, -1.612, 0.6538), (-1.079, -1.193, 1.403), (-1.109, -1.676, -0.0001057), (-1.083, -1.38, 1.313)], [], [(35, 47, 1, 65), (64, 48, 0, 30), (39, 14, 5, 33), (79, 52, 7, 73), (77, 18, 8, 75), (37, 9, 4, 41), (33, 5, 10, 57), (83, 53, 16, 86), (89, 20, 21, 85), (41, 4, 13, 32), (36, 25, 14, 39), (69, 46, 12, 42), (31, 19, 22, 71), (75, 8, 17, 76), (38, 23, 19, 31), (45, 50, 23, 38), (78, 51, 18, 77), (87, 24, 20, 89), (90, 49, 24, 87), (72, 26, 9, 37), (85, 21, 53, 83), (13, 58, 60, 48), (57, 10, 47, 35), (86, 84, 62, 7), (9, 40, 61, 4), (74, 6, 51, 78), (67, 3, 25, 36), (88, 11, 49, 90), (56, 15, 50, 45), (48, 60, 68, 0), (29, 2, 26, 72), (32, 13, 48, 64), (56, 70, 27, 15), (49, 72, 37, 24), (73, 80, 55, 12), (29, 43, 66, 2), (3, 67, 70, 56), (25, 45, 38, 14), (53, 64, 30, 16), (71, 22, 46, 69), (76, 17, 52, 79), (4, 61, 58, 13), (21, 32, 64, 53), (24, 37, 41, 20), (30, 63, 54, 16), (26, 59, 40, 9), (42, 44, 65, 1), (88, 82, 28, 11), (2, 66, 59, 26), (74, 81, 34, 6), (10, 71, 69, 47), (11, 28, 43, 29), (0, 68, 63, 30), (11, 29, 72, 49), (20, 41, 32, 21), (3, 56, 45, 25), (47, 69, 42, 1), (12, 55, 44, 42), (14, 38, 31, 5), (5, 31, 71, 10), (46, 79, 73, 12), (23, 77, 75, 19), (19, 75, 76, 22), (50, 78, 77, 23), (15, 74, 78, 50), (7, 62, 80, 73), (22, 76, 79, 46), (15, 27, 81, 74), (8, 89, 85, 17), (51, 90, 87, 18), (6, 34, 82, 88), (16, 54, 84, 86), (18, 87, 89, 8), (6, 88, 90, 51), (17, 85, 83, 52), (52, 83, 86, 7)])
me_cube_004.polygons.foreach_set('use_smooth', [True] * 76)
me_cube_004.materials.append(mat_glass)
me_cube_004.use_remesh_preserve_volume = False
me_cube_004.use_remesh_preserve_attributes = False
me_cube_004.use_mirror_vertex_groups = False
me_cube_004.update()

# ---- objects
ob_plane_001 = bpy.data.objects.new('Plane.001', me_plane_002)
ob_sun_002 = bpy.data.objects.new('Sun.002', light_sun_002)
ob_plane_006 = bpy.data.objects.new('Plane.006', me_plane_006)
ob_plane_007 = bpy.data.objects.new('Plane.007', me_plane_007)
ob_camera_002 = bpy.data.objects.new('Camera.002', cam_camera_001)
ob_plane_005 = bpy.data.objects.new('Plane.005', me_plane_004)
ob_plane = bpy.data.objects.new('Plane', me_plane_001)
ob_cube_003 = bpy.data.objects.new('Cube.003', me_cube_004)

# ---- transforms, parenting, visibility, modifiers, constraints
ob_plane_001.location = (0.001146, 0.18, -0.306)
ob_plane_001.rotation_euler = (0.0, -0.0, 2.356)
ob_plane_001.scale = (0.1611, 0.1611, 0.1611)
ob_plane_001.lineart.crease_threshold = 0.0
_m = ob_plane_001.modifiers.new('Mirror', 'MIRROR')
_m.use_axis = (True, True, False)
_m.use_clip = True
_m = ob_plane_001.modifiers.new('Subsurf', 'SUBSURF')
_m.uv_smooth = 'PRESERVE_CORNERS'
_m.quality = 2
_m.levels = 2
_m.show_only_control_edges = False
ob_sun_002.location = (-0.5875, 4.794, 3.012)
ob_sun_002.rotation_euler = (-1.043, -0.2659, -0.002774)
ob_sun_002.lineart.crease_threshold = 0.0
ob_plane_006.location = (-0.5339, 0.866, 0.8764)
ob_plane_006.rotation_euler = (-2.928, -1.178, 4.822)
ob_plane_006.scale = (3.029, 1.172, 1.172)
ob_plane_006.visible_camera = False
ob_plane_006.visible_diffuse = False
ob_plane_006.visible_transmission = False
ob_plane_006.visible_shadow = False
ob_plane_006.lineart.crease_threshold = 0.0
ob_plane_007.location = (-0.4186, -0.4382, 1.26)
ob_plane_007.rotation_euler = (0.7961, -0.0, 0.0)
ob_plane_007.scale = (3.061, 0.5029, 0.5029)
ob_plane_007.visible_camera = False
ob_plane_007.display_type = 'WIRE'
ob_plane_007.lineart.crease_threshold = 0.0
ob_camera_002.location = (0.02142, -0.1468, 3.469)
ob_camera_002.rotation_euler = (0.09286, 0.03178, -0.3288)
ob_camera_002.lineart.crease_threshold = 0.0
ob_plane_005.location = (0.0, 0.0, 0.1344)
ob_plane_005.scale = (2.956, 2.956, 2.956)
ob_plane_005.lineart.crease_threshold = 0.0
ob_plane.location = (0.001146, 0.18, 1.233)
ob_plane.scale = (0.1611, 0.1611, 0.1611)
ob_plane.lineart.crease_threshold = 0.0
_m = ob_plane.modifiers.new('Subsurf', 'SUBSURF')
_m.uv_smooth = 'PRESERVE_CORNERS'
_m.quality = 2
_m.levels = 2
_m.show_only_control_edges = False
ob_cube_003.location = (0.01859, 0.5408, 1.229)
ob_cube_003.scale = (0.2298, 0.1065, 0.2298)
ob_cube_003.lineart.crease_threshold = 0.0
_m = ob_cube_003.modifiers.new('Subsurf', 'SUBSURF')
_m.uv_smooth = 'PRESERVE_CORNERS'
_m.quality = 1
_m.render_levels = 1
_m.show_only_control_edges = False

# ---- collection membership
col_collection_1.objects.link(ob_plane_001)
col_collection_1.objects.link(ob_sun_002)
col_collection_1.objects.link(ob_plane_006)
col_collection_1.objects.link(ob_plane_007)
col_collection_1.objects.link(ob_camera_002)
col_collection_2.objects.link(ob_plane_005)
col_collection_9.objects.link(ob_plane)
col_collection_9.objects.link(ob_cube_003)
def _layer_coll(name, lc=None):
    lc = lc or bpy.context.view_layer.layer_collection
    for c in lc.children:
        if c.name == name: return c
        r = _layer_coll(name, c)
        if r: return r
_layer_coll('Collection 2').indirect_only = True
_layer_coll('Collection 9').indirect_only = True

# ---- scene / render settings (as saved in the file)
scene.camera = ob_camera_002
scene.frame_start = 1; scene.frame_end = 700; scene.frame_set(32)
scene.render.engine = 'CYCLES'
scene.render.image_settings.quality = 95
scene.render.image_settings.compression = 90
scene.render.image_settings.exr_codec = 'PXR24'
scene.render.resolution_x = 1024
scene.render.resolution_y = 1024
scene.render.dither_intensity = 0.0
scene.render.film_transparent = True
scene.render.motion_blur_shutter = 1.0
scene.render.use_border = True
scene.render.use_compositing = False
scene.render.use_sequencer = False
scene.render.bake_margin = 2
scene.render.bake_bias = 0.0
scene.cycles.feature_set = 'EXPERIMENTAL'
scene.cycles.use_denoising = False
scene.cycles.samples = 256
scene.cycles.sampling_pattern = 'TABULATED_SOBOL'
scene.cycles.light_sampling_threshold = 0.0
scene.cycles.use_adaptive_sampling = False
scene.cycles.use_light_tree = False
scene.cycles.blur_glossy = 0.15
scene.cycles.max_bounces = 16
scene.cycles.volume_bounces = 1
scene.cycles.transparent_max_bounces = 16
scene.cycles.pixel_filter_type = 'BOX'
scene.cycles.sample_clamp_indirect = 0.0
scene.view_settings.view_transform = 'Standard'
bpy.context.view_layer.update()
